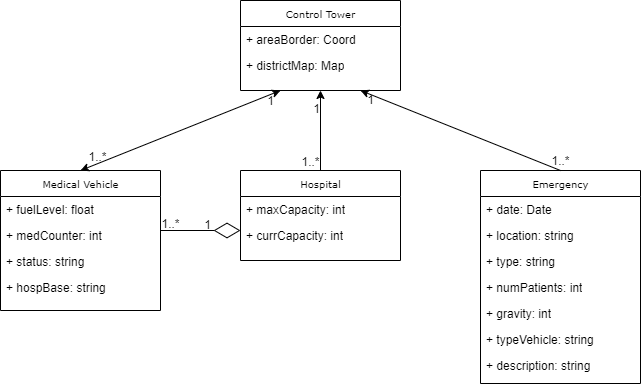

The diagram above was exported from draw.io. Its source (the exported page's mxGraphModel, read from the mxfile embedded in the PNG):
<mxGraphModel dx="981" dy="492" grid="1" gridSize="10" guides="1" tooltips="1" connect="1" arrows="1" fold="1" page="1" pageScale="1" pageWidth="850" pageHeight="1100" background="#ffffff" math="0" shadow="0">
  <root>
    <mxCell id="0" />
    <mxCell id="1" parent="0" />
    <mxCell id="17acba5748e5396b-30" value="Control Tower" style="swimlane;html=1;fontStyle=0;childLayout=stackLayout;horizontal=1;startSize=26;fillColor=none;horizontalStack=0;resizeParent=1;resizeLast=0;collapsible=1;marginBottom=0;swimlaneFillColor=#ffffff;rounded=0;shadow=0;comic=0;labelBackgroundColor=none;strokeWidth=1;fontFamily=Verdana;fontSize=10;align=center;" parent="1" vertex="1">
      <mxGeometry x="320" y="110" width="160" height="90" as="geometry" />
    </mxCell>
    <mxCell id="17acba5748e5396b-31" value="+ areaBorder: Coord" style="text;html=1;strokeColor=none;fillColor=none;align=left;verticalAlign=top;spacingLeft=4;spacingRight=4;whiteSpace=wrap;overflow=hidden;rotatable=0;points=[[0,0.5],[1,0.5]];portConstraint=eastwest;" parent="17acba5748e5396b-30" vertex="1">
      <mxGeometry y="26" width="160" height="26" as="geometry" />
    </mxCell>
    <mxCell id="17acba5748e5396b-32" value="+ districtMap: Map" style="text;html=1;strokeColor=none;fillColor=none;align=left;verticalAlign=top;spacingLeft=4;spacingRight=4;whiteSpace=wrap;overflow=hidden;rotatable=0;points=[[0,0.5],[1,0.5]];portConstraint=eastwest;" parent="17acba5748e5396b-30" vertex="1">
      <mxGeometry y="52" width="160" height="26" as="geometry" />
    </mxCell>
    <mxCell id="5d2195bd80daf111-25" style="edgeStyle=orthogonalEdgeStyle;rounded=0;html=1;dashed=1;labelBackgroundColor=none;startFill=0;endArrow=open;endFill=0;endSize=10;fontFamily=Verdana;fontSize=10;" parent="1" edge="1">
      <mxGeometry relative="1" as="geometry">
        <Array as="points">
          <mxPoint x="370" y="340" />
          <mxPoint x="370" y="300" />
        </Array>
        <mxPoint x="250" y="340.02857142857135" as="sourcePoint" />
      </mxGeometry>
    </mxCell>
    <mxCell id="5d2195bd80daf111-30" style="edgeStyle=orthogonalEdgeStyle;rounded=0;html=1;dashed=1;labelBackgroundColor=none;startFill=0;endArrow=open;endFill=0;endSize=10;fontFamily=Verdana;fontSize=10;" parent="1" edge="1">
      <mxGeometry relative="1" as="geometry">
        <Array as="points">
          <mxPoint x="300" y="580" />
          <mxPoint x="300" y="642" />
        </Array>
        <mxPoint x="250" y="580.0285714285714" as="sourcePoint" />
      </mxGeometry>
    </mxCell>
    <mxCell id="5d2195bd80daf111-32" style="edgeStyle=orthogonalEdgeStyle;rounded=0;html=1;dashed=1;labelBackgroundColor=none;startFill=0;endArrow=open;endFill=0;endSize=10;fontFamily=Verdana;fontSize=10;" parent="1" edge="1">
      <mxGeometry relative="1" as="geometry">
        <Array as="points">
          <mxPoint x="170" y="780" />
        </Array>
        <mxPoint x="170.02857142857135" y="590" as="sourcePoint" />
      </mxGeometry>
    </mxCell>
    <mxCell id="5d2195bd80daf111-33" style="edgeStyle=orthogonalEdgeStyle;rounded=0;html=1;dashed=1;labelBackgroundColor=none;startFill=0;endArrow=open;endFill=0;endSize=10;fontFamily=Verdana;fontSize=10;" parent="1" edge="1">
      <mxGeometry relative="1" as="geometry">
        <Array as="points">
          <mxPoint x="140" y="978" />
        </Array>
        <mxPoint x="140.02857142857135" y="590" as="sourcePoint" />
      </mxGeometry>
    </mxCell>
    <mxCell id="xIsqa8A5Wbzika5yspAZ-1" value="Emergency" style="swimlane;html=1;fontStyle=0;childLayout=stackLayout;horizontal=1;startSize=26;fillColor=none;horizontalStack=0;resizeParent=1;resizeLast=0;collapsible=1;marginBottom=0;swimlaneFillColor=#ffffff;rounded=0;shadow=0;comic=0;labelBackgroundColor=none;strokeWidth=1;fontFamily=Verdana;fontSize=10;align=center;" parent="1" vertex="1">
      <mxGeometry x="560" y="280" width="160" height="213" as="geometry" />
    </mxCell>
    <mxCell id="xIsqa8A5Wbzika5yspAZ-2" value="+ date: Date" style="text;html=1;strokeColor=none;fillColor=none;align=left;verticalAlign=top;spacingLeft=4;spacingRight=4;whiteSpace=wrap;overflow=hidden;rotatable=0;points=[[0,0.5],[1,0.5]];portConstraint=eastwest;" parent="xIsqa8A5Wbzika5yspAZ-1" vertex="1">
      <mxGeometry y="26" width="160" height="26" as="geometry" />
    </mxCell>
    <mxCell id="xIsqa8A5Wbzika5yspAZ-3" value="+ location: string" style="text;html=1;strokeColor=none;fillColor=none;align=left;verticalAlign=top;spacingLeft=4;spacingRight=4;whiteSpace=wrap;overflow=hidden;rotatable=0;points=[[0,0.5],[1,0.5]];portConstraint=eastwest;" parent="xIsqa8A5Wbzika5yspAZ-1" vertex="1">
      <mxGeometry y="52" width="160" height="26" as="geometry" />
    </mxCell>
    <mxCell id="xIsqa8A5Wbzika5yspAZ-4" value="+ type: string" style="text;html=1;strokeColor=none;fillColor=none;align=left;verticalAlign=top;spacingLeft=4;spacingRight=4;whiteSpace=wrap;overflow=hidden;rotatable=0;points=[[0,0.5],[1,0.5]];portConstraint=eastwest;" parent="xIsqa8A5Wbzika5yspAZ-1" vertex="1">
      <mxGeometry y="78" width="160" height="26" as="geometry" />
    </mxCell>
    <mxCell id="PJ8fMqDZA0vByV2L7Sfe-23" value="+ numPatients: int" style="text;html=1;strokeColor=none;fillColor=none;align=left;verticalAlign=top;spacingLeft=4;spacingRight=4;whiteSpace=wrap;overflow=hidden;rotatable=0;points=[[0,0.5],[1,0.5]];portConstraint=eastwest;" parent="xIsqa8A5Wbzika5yspAZ-1" vertex="1">
      <mxGeometry y="104" width="160" height="26" as="geometry" />
    </mxCell>
    <mxCell id="PJ8fMqDZA0vByV2L7Sfe-24" value="+ gravity: int" style="text;html=1;strokeColor=none;fillColor=none;align=left;verticalAlign=top;spacingLeft=4;spacingRight=4;whiteSpace=wrap;overflow=hidden;rotatable=0;points=[[0,0.5],[1,0.5]];portConstraint=eastwest;" parent="xIsqa8A5Wbzika5yspAZ-1" vertex="1">
      <mxGeometry y="130" width="160" height="26" as="geometry" />
    </mxCell>
    <mxCell id="PJ8fMqDZA0vByV2L7Sfe-25" value="+ typeVehicle: string" style="text;html=1;strokeColor=none;fillColor=none;align=left;verticalAlign=top;spacingLeft=4;spacingRight=4;whiteSpace=wrap;overflow=hidden;rotatable=0;points=[[0,0.5],[1,0.5]];portConstraint=eastwest;" parent="xIsqa8A5Wbzika5yspAZ-1" vertex="1">
      <mxGeometry y="156" width="160" height="26" as="geometry" />
    </mxCell>
    <mxCell id="PJ8fMqDZA0vByV2L7Sfe-26" value="+ description: string" style="text;html=1;strokeColor=none;fillColor=none;align=left;verticalAlign=top;spacingLeft=4;spacingRight=4;whiteSpace=wrap;overflow=hidden;rotatable=0;points=[[0,0.5],[1,0.5]];portConstraint=eastwest;" parent="xIsqa8A5Wbzika5yspAZ-1" vertex="1">
      <mxGeometry y="182" width="160" height="26" as="geometry" />
    </mxCell>
    <mxCell id="PJ8fMqDZA0vByV2L7Sfe-8" value="Medical Vehicle" style="swimlane;html=1;fontStyle=0;childLayout=stackLayout;horizontal=1;startSize=26;fillColor=none;horizontalStack=0;resizeParent=1;resizeLast=0;collapsible=1;marginBottom=0;swimlaneFillColor=#ffffff;rounded=0;shadow=0;comic=0;labelBackgroundColor=none;strokeWidth=1;fontFamily=Verdana;fontSize=10;align=center;" parent="1" vertex="1">
      <mxGeometry x="80" y="280" width="160" height="140" as="geometry" />
    </mxCell>
    <mxCell id="PJ8fMqDZA0vByV2L7Sfe-9" value="+ fuelLevel: float" style="text;html=1;strokeColor=none;fillColor=none;align=left;verticalAlign=top;spacingLeft=4;spacingRight=4;whiteSpace=wrap;overflow=hidden;rotatable=0;points=[[0,0.5],[1,0.5]];portConstraint=eastwest;" parent="PJ8fMqDZA0vByV2L7Sfe-8" vertex="1">
      <mxGeometry y="26" width="160" height="26" as="geometry" />
    </mxCell>
    <mxCell id="PJ8fMqDZA0vByV2L7Sfe-10" value="+ medCounter: int" style="text;html=1;strokeColor=none;fillColor=none;align=left;verticalAlign=top;spacingLeft=4;spacingRight=4;whiteSpace=wrap;overflow=hidden;rotatable=0;points=[[0,0.5],[1,0.5]];portConstraint=eastwest;" parent="PJ8fMqDZA0vByV2L7Sfe-8" vertex="1">
      <mxGeometry y="52" width="160" height="26" as="geometry" />
    </mxCell>
    <mxCell id="PJ8fMqDZA0vByV2L7Sfe-11" value="+ status: string" style="text;html=1;strokeColor=none;fillColor=none;align=left;verticalAlign=top;spacingLeft=4;spacingRight=4;whiteSpace=wrap;overflow=hidden;rotatable=0;points=[[0,0.5],[1,0.5]];portConstraint=eastwest;" parent="PJ8fMqDZA0vByV2L7Sfe-8" vertex="1">
      <mxGeometry y="78" width="160" height="26" as="geometry" />
    </mxCell>
    <mxCell id="PJ8fMqDZA0vByV2L7Sfe-22" value="+ hospBase: string" style="text;html=1;strokeColor=none;fillColor=none;align=left;verticalAlign=top;spacingLeft=4;spacingRight=4;whiteSpace=wrap;overflow=hidden;rotatable=0;points=[[0,0.5],[1,0.5]];portConstraint=eastwest;" parent="PJ8fMqDZA0vByV2L7Sfe-8" vertex="1">
      <mxGeometry y="104" width="160" height="26" as="geometry" />
    </mxCell>
    <mxCell id="PJ8fMqDZA0vByV2L7Sfe-12" value="Hospital" style="swimlane;html=1;fontStyle=0;childLayout=stackLayout;horizontal=1;startSize=26;fillColor=none;horizontalStack=0;resizeParent=1;resizeLast=0;collapsible=1;marginBottom=0;swimlaneFillColor=#ffffff;rounded=0;shadow=0;comic=0;labelBackgroundColor=none;strokeWidth=1;fontFamily=Verdana;fontSize=10;align=center;" parent="1" vertex="1">
      <mxGeometry x="320" y="280" width="160" height="90" as="geometry" />
    </mxCell>
    <mxCell id="PJ8fMqDZA0vByV2L7Sfe-13" value="+ maxCapacity: int" style="text;html=1;strokeColor=none;fillColor=none;align=left;verticalAlign=top;spacingLeft=4;spacingRight=4;whiteSpace=wrap;overflow=hidden;rotatable=0;points=[[0,0.5],[1,0.5]];portConstraint=eastwest;" parent="PJ8fMqDZA0vByV2L7Sfe-12" vertex="1">
      <mxGeometry y="26" width="160" height="26" as="geometry" />
    </mxCell>
    <mxCell id="PJ8fMqDZA0vByV2L7Sfe-14" value="+ currCapacity: int" style="text;html=1;strokeColor=none;fillColor=none;align=left;verticalAlign=top;spacingLeft=4;spacingRight=4;whiteSpace=wrap;overflow=hidden;rotatable=0;points=[[0,0.5],[1,0.5]];portConstraint=eastwest;" parent="PJ8fMqDZA0vByV2L7Sfe-12" vertex="1">
      <mxGeometry y="52" width="160" height="26" as="geometry" />
    </mxCell>
    <mxCell id="PJ8fMqDZA0vByV2L7Sfe-31" value="" style="endArrow=classic;startArrow=classic;html=1;entryX=0.25;entryY=1;entryDx=0;entryDy=0;" parent="1" target="17acba5748e5396b-30" edge="1">
      <mxGeometry width="50" height="50" relative="1" as="geometry">
        <mxPoint x="160" y="280" as="sourcePoint" />
        <mxPoint x="210" y="230" as="targetPoint" />
      </mxGeometry>
    </mxCell>
    <mxCell id="PJ8fMqDZA0vByV2L7Sfe-33" value="1..*" style="edgeLabel;html=1;align=center;verticalAlign=middle;resizable=0;points=[];" parent="PJ8fMqDZA0vByV2L7Sfe-31" vertex="1" connectable="0">
      <mxGeometry x="-0.7949" y="-3" relative="1" as="geometry">
        <mxPoint x="-5" y="-9" as="offset" />
      </mxGeometry>
    </mxCell>
    <mxCell id="PJ8fMqDZA0vByV2L7Sfe-32" value="1" style="edgeLabel;html=1;align=center;verticalAlign=middle;resizable=0;points=[];" parent="PJ8fMqDZA0vByV2L7Sfe-31" vertex="1" connectable="0">
      <mxGeometry x="0.851" y="-2" relative="1" as="geometry">
        <mxPoint x="4.199999999999999" y="2.17" as="offset" />
      </mxGeometry>
    </mxCell>
    <mxCell id="PJ8fMqDZA0vByV2L7Sfe-34" value="" style="endArrow=classic;html=1;entryX=0.5;entryY=1;entryDx=0;entryDy=0;exitX=0.5;exitY=0;exitDx=0;exitDy=0;" parent="1" source="PJ8fMqDZA0vByV2L7Sfe-12" target="17acba5748e5396b-30" edge="1">
      <mxGeometry width="50" height="50" relative="1" as="geometry">
        <mxPoint x="390" y="280" as="sourcePoint" />
        <mxPoint x="440" y="230" as="targetPoint" />
      </mxGeometry>
    </mxCell>
    <mxCell id="PJ8fMqDZA0vByV2L7Sfe-35" value="1..*" style="edgeLabel;html=1;align=center;verticalAlign=middle;resizable=0;points=[];" parent="PJ8fMqDZA0vByV2L7Sfe-34" vertex="1" connectable="0">
      <mxGeometry x="-0.7571" y="2" relative="1" as="geometry">
        <mxPoint x="-8" as="offset" />
      </mxGeometry>
    </mxCell>
    <mxCell id="PJ8fMqDZA0vByV2L7Sfe-36" value="1" style="edgeLabel;html=1;align=center;verticalAlign=middle;resizable=0;points=[];" parent="PJ8fMqDZA0vByV2L7Sfe-34" vertex="1" connectable="0">
      <mxGeometry x="0.5609" y="-1" relative="1" as="geometry">
        <mxPoint x="-5" as="offset" />
      </mxGeometry>
    </mxCell>
    <mxCell id="PJ8fMqDZA0vByV2L7Sfe-37" value="" style="endArrow=classic;html=1;entryX=0.75;entryY=1;entryDx=0;entryDy=0;exitX=0.5;exitY=0;exitDx=0;exitDy=0;" parent="1" source="xIsqa8A5Wbzika5yspAZ-1" target="17acba5748e5396b-30" edge="1">
      <mxGeometry width="50" height="50" relative="1" as="geometry">
        <mxPoint x="390" y="270" as="sourcePoint" />
        <mxPoint x="440" y="200" as="targetPoint" />
      </mxGeometry>
    </mxCell>
    <mxCell id="PJ8fMqDZA0vByV2L7Sfe-38" value="1..*" style="edgeLabel;html=1;align=center;verticalAlign=middle;resizable=0;points=[];" parent="PJ8fMqDZA0vByV2L7Sfe-37" vertex="1" connectable="0">
      <mxGeometry x="-0.8538" relative="1" as="geometry">
        <mxPoint x="14.73" y="-4.109999999999999" as="offset" />
      </mxGeometry>
    </mxCell>
    <mxCell id="PJ8fMqDZA0vByV2L7Sfe-39" value="1" style="edgeLabel;html=1;align=center;verticalAlign=middle;resizable=0;points=[];" parent="PJ8fMqDZA0vByV2L7Sfe-37" vertex="1" connectable="0">
      <mxGeometry x="0.8168" y="2" relative="1" as="geometry">
        <mxPoint x="-7.4" as="offset" />
      </mxGeometry>
    </mxCell>
    <mxCell id="PJ8fMqDZA0vByV2L7Sfe-40" value="" style="endArrow=diamondThin;endFill=0;endSize=24;html=1;" parent="1" edge="1">
      <mxGeometry width="160" relative="1" as="geometry">
        <mxPoint x="240" y="340" as="sourcePoint" />
        <mxPoint x="320" y="340" as="targetPoint" />
      </mxGeometry>
    </mxCell>
    <mxCell id="PJ8fMqDZA0vByV2L7Sfe-42" value="1..*" style="edgeLabel;html=1;align=center;verticalAlign=middle;resizable=0;points=[];" parent="PJ8fMqDZA0vByV2L7Sfe-40" vertex="1" connectable="0">
      <mxGeometry x="-0.7664" y="1" relative="1" as="geometry">
        <mxPoint y="-6" as="offset" />
      </mxGeometry>
    </mxCell>
    <mxCell id="PJ8fMqDZA0vByV2L7Sfe-43" value="1" style="edgeLabel;html=1;align=center;verticalAlign=middle;resizable=0;points=[];" parent="PJ8fMqDZA0vByV2L7Sfe-40" vertex="1" connectable="0">
      <mxGeometry x="0.3543" y="-1" relative="1" as="geometry">
        <mxPoint x="-7.48" y="-7" as="offset" />
      </mxGeometry>
    </mxCell>
  </root>
</mxGraphModel>